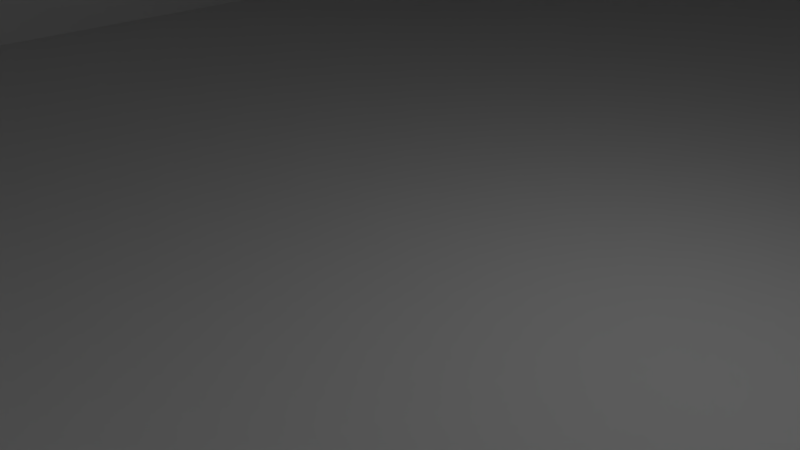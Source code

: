 # Source: room.blend  (saved by Blender 2.76.0; exported with 4.5.12 LTS)
import bpy
from mathutils import Matrix  # noqa: F401  (used for matrix-valued properties, if any)

bpy.ops.wm.read_factory_settings(use_empty=True)
scene = bpy.context.scene
scene.name = 'Scene'

# ---- collections
col_collection_1 = bpy.data.collections.new('Collection 1'); scene.collection.children.link(col_collection_1)

# ---- materials (node trees are filled in below, after node groups)
mat_wall = bpy.data.materials.new('Wall')
mat_wall.alpha_threshold = 0.0
mat_wall.use_transparent_shadow = False
mat_wall.specular_color = (0.5, 0.5, 0.5)
mat_wall.roughness = 0.5
mat_ceiling = bpy.data.materials.new('Ceiling')
mat_ceiling.alpha_threshold = 0.0
mat_ceiling.use_transparent_shadow = False
mat_ceiling.roughness = 0.5
mat_floor = bpy.data.materials.new('Floor')
mat_floor.alpha_threshold = 0.0
mat_floor.use_transparent_shadow = False
mat_floor.roughness = 0.5

# ---- material node trees

# ---- world
world_world = bpy.data.worlds.new('World'); scene.world = world_world
world_world.color = (0.05088, 0.05088, 0.05088)
world_world.use_sun_shadow = False
world_world.sun_shadow_jitter_overblur = 0.0
world_world.cycles.sampling_method = 'MANUAL'
world_world.cycles.sample_map_resolution = 256

# ---- cameras
cam_camera_001 = bpy.data.cameras.new('Camera.001')
cam_camera_001.clip_end = 100.0
cam_camera_001.lens = 35.0
cam_camera_001.sensor_width = 32.0
cam_camera_001.sensor_height = 18.0
cam_camera_001.dof.focus_distance = 0.0
cam_camera_001.dof.aperture_fstop = 128.0
cam_camera_001.dof.aperture_blades = 6
cam_camera = bpy.data.cameras.new('Camera')
cam_camera.clip_end = 100.0
cam_camera.lens = 35.0
cam_camera.sensor_width = 32.0
cam_camera.sensor_height = 18.0
cam_camera.ortho_scale = 7.314
cam_camera.dof.focus_distance = 0.0
cam_camera.dof.aperture_fstop = 128.0

# ---- lights
light_lamp_001 = bpy.data.lights.new('Lamp.001', 'POINT')
light_lamp_001.transmission_factor = 0.0
light_lamp_001.cutoff_distance = 30.0
light_lamp_001.energy = 100.0
light_lamp_001.shadow_buffer_clip_start = 1.001
light_lamp_001.shadow_soft_size = 0.1
light_lamp_001.shadow_maximum_resolution = 0.006
light_lamp_001.use_absolute_resolution = True
light_lamp_001.cycles.use_multiple_importance_sampling = False
light_lamp = bpy.data.lights.new('Lamp', 'POINT')
light_lamp.transmission_factor = 0.0
light_lamp.cutoff_distance = 30.0
light_lamp.energy = 100.0
light_lamp.shadow_buffer_clip_start = 1.001
light_lamp.shadow_soft_size = 0.1
light_lamp.shadow_maximum_resolution = 0.006
light_lamp.use_absolute_resolution = True
light_lamp.cycles.use_multiple_importance_sampling = False

# ---- meshes
me_cube_001 = bpy.data.meshes.new('Cube.001')
me_cube_001.from_pydata([(1.0, 1.0, -0.1), (1.0, -1.0, -0.1), (-1.0, -1.0, -0.1), (-1.0, 1.0, -0.1), (1.0, 1.0, 1.494), (-1.0, 1.0, 1.494), (1.0, -1.0, 1.494), (-1.0, -1.0, 1.494), (0.9333, 0.95, 0.0), (-0.9333, 0.95, 0.0), (-0.9333, -0.95, 0.0), (0.9333, -0.95, 0.0), (0.9333, 0.95, 1.394), (-0.9333, 0.95, 1.394), (0.9333, -0.95, 1.394), (-0.9333, -0.95, 1.394), (-0.3, -1.0, 1.217), (-0.3, -0.95, 1.217), (-0.2987, -1.0, 1.236), (-0.2987, -0.95, 1.236), (-0.1667, -1.0, 1.217), (-0.1667, -0.95, 1.217), (-0.1679, -1.0, 1.236), (-0.1679, -0.95, 1.236), (-0.3, -1.0, 0.9474), (-0.3, -0.95, 0.9474), (-0.1667, -1.0, 0.9474), (-0.1667, -0.95, 0.9474), (-0.1717, -1.0, 1.255), (-0.1717, -0.95, 1.255), (-0.2949, -1.0, 1.255), (-0.2949, -0.95, 1.255), (-0.2888, -1.0, 1.272), (-0.2888, -0.95, 1.272), (-0.1779, -1.0, 1.272), (-0.1779, -0.95, 1.272), (-0.1862, -1.0, 1.287), (-0.1862, -0.95, 1.287), (-0.1963, -1.0, 1.3), (-0.1963, -0.95, 1.3), (-0.2805, -1.0, 1.287), (-0.2805, -0.95, 1.287), (-0.2078, -1.0, 1.309), (-0.2078, -0.95, 1.309), (-0.2588, -1.0, 1.309), (-0.2588, -0.95, 1.309), (-0.2704, -1.0, 1.3), (-0.2704, -0.95, 1.3), (-0.2333, -1.0, 1.317), (-0.2333, -0.95, 1.317), (-0.2203, -1.0, 1.315), (-0.2203, -0.95, 1.315), (-0.2463, -1.0, 1.315), (-0.2463, -0.95, 1.315), (0.1667, -0.95, 1.217), (0.1667, -1.0, 1.217), (0.1679, -0.95, 1.236), (0.1679, -1.0, 1.236), (0.3, -0.95, 1.217), (0.3, -1.0, 1.217), (0.2987, -0.95, 1.236), (0.2987, -1.0, 1.236), (0.1667, -0.95, 0.9474), (0.1667, -1.0, 0.9474), (0.3, -0.95, 0.9474), (0.3, -1.0, 0.9474), (0.2949, -0.95, 1.255), (0.2949, -1.0, 1.255), (0.1717, -0.95, 1.255), (0.1717, -1.0, 1.255), (0.1779, -0.95, 1.272), (0.1779, -1.0, 1.272), (0.2888, -0.95, 1.272), (0.2888, -1.0, 1.272), (0.2805, -0.95, 1.287), (0.2805, -1.0, 1.287), (0.2704, -1.0, 1.3), (0.2704, -0.95, 1.3), (0.1862, -1.0, 1.287), (0.1862, -0.95, 1.287), (0.1779, -0.95, 1.272), (0.2795, -0.95, 1.289), (0.2588, -1.0, 1.309), (0.2588, -0.95, 1.309), (0.2078, -1.0, 1.309), (0.2019, -1.0, 1.304), (0.2078, -0.95, 1.309), (0.1963, -1.0, 1.3), (0.1963, -0.95, 1.3), (0.2333, -1.0, 1.317), (0.2333, -0.95, 1.317), (0.2463, -1.0, 1.315), (0.2463, -0.95, 1.315), (0.2203, -1.0, 1.315), (0.2203, -0.95, 1.315), (0.246, -1.0, 1.315)], [], [(1, 2, 3), (0, 3, 5), (4, 6, 1), (26, 24, 2), (2, 7, 5), (5, 7, 6), (8, 9, 10), (13, 9, 8), (11, 14, 12), (10, 62, 11), (10, 9, 13), (14, 15, 13), (53, 52, 44), (49, 48, 52), (45, 44, 46), (32, 30, 31), (40, 32, 33), (27, 26, 20), (50, 48, 49), (38, 42, 43), (43, 42, 50), (20, 22, 23), (22, 28, 29), (36, 38, 39), (27, 25, 24), (18, 16, 17), (25, 17, 16), (86, 43, 51), (48, 50, 93), (29, 28, 34), (30, 18, 19), (35, 34, 36), (47, 46, 40), (94, 93, 84), (89, 93, 94), (85, 87, 88), (70, 71, 69), (71, 70, 80), (64, 65, 59), (95, 89, 90), (76, 82, 83), (82, 91, 92), (59, 61, 60), (61, 67, 66), (76, 77, 81), (65, 64, 62), (57, 55, 54), (62, 54, 55), (66, 67, 73), (69, 57, 56), (72, 73, 75), (88, 87, 78), (0, 1, 3), (4, 0, 5), (0, 4, 1), (2, 1, 26), (6, 95, 91), (87, 85, 20), (6, 91, 82), (78, 87, 20), (6, 82, 76), (71, 78, 20), (6, 76, 75), (69, 71, 20), (6, 75, 73), (57, 69, 20), (6, 73, 67), (55, 57, 20), (6, 67, 61), (63, 55, 20), (6, 61, 59), (63, 20, 26), (6, 59, 65), (65, 63, 1), (24, 7, 2), (63, 26, 1), (1, 6, 65), (3, 2, 5), (4, 5, 6), (11, 8, 10), (12, 13, 8), (8, 11, 12), (14, 11, 64), (10, 15, 25), (27, 21, 54), (10, 25, 27), (74, 81, 14), (10, 27, 62), (72, 74, 14), (21, 80, 70), (66, 72, 14), (21, 70, 68), (60, 66, 14), (21, 68, 56), (58, 60, 14), (21, 56, 54), (64, 58, 14), (27, 54, 62), (64, 11, 62), (15, 10, 13), (12, 14, 13), (45, 53, 44), (53, 49, 52), (47, 45, 46), (33, 32, 31), (41, 40, 33), (21, 27, 20), (51, 50, 49), (39, 38, 43), (51, 43, 50), (21, 20, 23), (23, 22, 29), (37, 36, 39), (26, 27, 24), (19, 18, 17), (24, 25, 16), (14, 81, 77), (17, 25, 15), (14, 77, 83), (19, 17, 15), (14, 83, 92), (31, 19, 15), (14, 92, 90), (33, 31, 15), (15, 14, 90), (79, 80, 35), (15, 90, 49), (88, 79, 37), (90, 94, 49), (86, 88, 39), (41, 33, 15), (80, 21, 23), (47, 41, 15), (80, 23, 29), (45, 47, 15), (80, 29, 35), (53, 45, 15), (79, 35, 37), (49, 53, 15), (88, 37, 39), (49, 94, 51), (86, 39, 43), (51, 94, 86), (7, 24, 16), (89, 95, 6), (7, 16, 18), (89, 6, 7), (20, 85, 22), (93, 89, 48), (85, 28, 22), (7, 18, 30), (85, 34, 28), (7, 30, 32), (85, 36, 34), (7, 32, 40), (85, 38, 36), (7, 40, 46), (85, 42, 38), (7, 46, 44), (85, 84, 42), (7, 44, 52), (42, 84, 93), (7, 52, 48), (50, 42, 93), (7, 48, 89), (35, 29, 34), (31, 30, 19), (37, 35, 36), (41, 47, 40), (86, 94, 84), (90, 89, 94), (88, 86, 85), (84, 85, 86), (68, 70, 69), (80, 79, 78), (78, 71, 80), (58, 64, 59), (90, 92, 95), (91, 95, 92), (77, 76, 83), (83, 82, 92), (58, 59, 60), (60, 61, 66), (81, 74, 75), (75, 76, 81), (63, 65, 62), (56, 57, 54), (63, 62, 55), (72, 66, 73), (68, 69, 56), (74, 72, 75), (79, 88, 78)])
me_cube_001.polygons.foreach_set('material_index', [2, 0, 0, 0, 0, 1, 2, 0, 0, 0, 0, 1, 0, 0, 0, 0, 0, 0, 0, 0, 0, 0, 0, 0, 0, 0, 0, 0, 0, 0, 0, 0, 0, 0, 0, 0, 0, 0, 0, 0, 0, 0, 0, 0, 0, 0, 0, 0, 0, 0, 0, 0, 2, 0, 0, 0, 0, 0, 0, 0, 0, 0, 0, 0, 0, 0, 0, 0, 0, 0, 0, 0, 0, 0, 0, 0, 0, 0, 1, 2, 0, 0, 0, 0, 0, 0, 0, 0, 0, 0, 0, 0, 0, 0, 0, 0, 0, 0, 0, 0, 1, 0, 0, 0, 0, 0, 0, 0, 0, 0, 0, 0, 0, 0, 0, 0, 0, 0, 0, 0, 0, 0, 0, 0, 0, 0, 0, 0, 0, 0, 0, 0, 0, 0, 0, 0, 0, 0, 0, 0, 0, 0, 0, 0, 0, 0, 0, 0, 0, 0, 0, 0, 0, 0, 0, 0, 0, 0, 0, 0, 0, 0, 0, 0, 0, 0, 0, 0, 0, 0, 0, 0, 0, 0, 0, 0, 0, 0, 0, 0, 0, 0, 0, 0, 0, 0, 0, 0, 0, 0, 0, 0])
_uv = me_cube_001.uv_layers.new(name='Cube-mesh-map-0')
_uv.uv.foreach_set('vector', [-1.75, 1.922, -1.75, -1.259, 2.75, -1.259, 0.9999, 0.5636, 7.535e-05, 0.5636, 7.507e-05, 7.523e-05, 1.496e-07, 0.7072, 0.0, 0.0, 1.0, 2.951e-07, 0.4569, 0.5833, 0.3964, 0.5833, 0.07885, -0.02145, 7.507e-05, 0.5636, 7.516e-05, 7.507e-05, 0.9999, 7.516e-05, -1.999, 3.0, -2.0, -1.999, 2.999, -1.999, -1.79, 1.951, -1.79, -1.231, 2.79, -1.231, 3.652, 2.103, 3.652, -0.3297, 6.531, -0.3297, -3.121, -0.3242, -3.121, 2.111, -0.6505, 2.111, 1.604, -0.3292, 0.2769, 1.331, -0.6484, -0.3292, 1.607, -0.3307, 3.652, -0.3307, 3.652, 2.109, -2.0, 2.912, -2.0, -2.0, 3.0, -2.0, 0.7753, 1.975, 0.7753, 1.975, 0.7904, 1.965, 0.7596, 1.978, 0.7596, 1.978, 0.7753, 1.975, 0.7904, 1.965, 0.7904, 1.965, 0.8043, 1.949, 0.8265, 1.9, 0.834, 1.87, 0.834, 1.87, 0.8165, 1.927, 0.8265, 1.9, 0.8265, 1.9, 0.6792, 1.331, 0.6792, 1.331, 0.6792, 1.803, 0.7439, 1.975, 0.7596, 1.978, 0.7596, 1.978, 0.7149, 1.949, 0.7288, 1.965, 0.7288, 1.965, 0.7288, 1.965, 0.7288, 1.965, 0.7439, 1.975, 0.6792, 1.803, 0.6807, 1.837, 0.6807, 1.837, 0.6807, 1.837, 0.6853, 1.87, 0.6853, 1.87, 0.7027, 1.927, 0.7149, 1.949, 0.7149, 1.949, 0.6792, 1.331, 0.8401, 1.331, 0.8401, 1.331, 0.8386, 1.837, 0.8401, 1.803, 0.8401, 1.803, 0.8401, 1.331, 0.8401, 1.803, 0.8401, 1.803, 0.2272, 1.965, 0.7288, 1.965, 0.7439, 1.975, 0.4266, 0.7966, 0.4325, 0.7955, 0.6324, 0.7955, 0.6853, 1.87, 0.6853, 1.87, 0.6927, 1.9, 0.834, 1.87, 0.8386, 1.837, 0.8386, 1.837, 0.6927, 1.9, 0.6927, 1.9, 0.7027, 1.927, 0.8043, 1.949, 0.8043, 1.949, 0.8165, 1.927, 0.2121, 1.975, 0.2121, 1.975, 0.2272, 1.965, 0.1964, 1.978, 0.2121, 1.975, 0.2121, 1.975, 0.2343, 1.957, 0.2411, 1.949, 0.2411, 1.949, 0.2633, 1.9, 0.2633, 1.9, 0.2708, 1.87, 0.7939, 0.09549, 0.2061, 0.09549, 0.02447, 0.6545, 0.116, 1.331, 0.116, 1.331, 0.116, 1.803, 0.1812, 1.975, 0.1964, 1.978, 0.1964, 1.978, 0.1517, 1.949, 0.1656, 1.965, 0.1656, 1.965, 0.1656, 1.965, 0.1807, 1.975, 0.1807, 1.975, 0.116, 1.803, 0.1175, 1.837, 0.1175, 1.837, 0.1175, 1.837, 0.1221, 1.87, 0.1221, 1.87, 0.1517, 1.949, 0.1517, 1.949, 0.1408, 1.929, 0.116, 1.331, 0.116, 1.331, 0.2769, 1.331, 0.2753, 1.837, 0.2769, 1.803, 0.2769, 1.803, 0.2769, 1.331, 0.2769, 1.803, 0.2769, 1.803, 0.1221, 1.87, 0.1221, 1.87, 0.1295, 1.9, 0.2708, 1.87, 0.2753, 1.837, 0.2753, 1.837, 0.1295, 1.9, 0.1295, 1.9, 0.1395, 1.927, 0.2411, 1.949, 0.2411, 1.949, 0.2533, 1.927, 2.75, 1.922, -1.75, 1.922, 2.75, -1.259, 0.9999, 7.507e-05, 0.9999, 0.5636, 7.507e-05, 7.523e-05, 1.0, 0.7072, 1.496e-07, 0.7072, 1.0, 2.951e-07, 0.07885, -0.02145, 0.9861, -0.02145, 0.4569, 0.5833, 0.6243, 0.9843, 0.7409, 0.9382, 0.8423, 0.8645, 0.6215, 0.7868, 0.6241, 0.7894, 0.4569, 0.7388, 0.9861, 0.899, 0.6442, 0.7955, 0.6499, 0.7922, 0.6169, 0.7797, 0.6215, 0.7868, 0.4569, 0.7388, 0.9861, 0.899, 0.6499, 0.7922, 0.6551, 0.7868, 0.6132, 0.7709, 0.6169, 0.7797, 0.4569, 0.7388, 0.9861, 0.899, 0.6551, 0.7868, 0.6597, 0.7797, 0.6104, 0.7609, 0.6132, 0.7709, 0.4569, 0.7388, 0.9861, 0.899, 0.6597, 0.7797, 0.6635, 0.7709, 0.6087, 0.7501, 0.6104, 0.7609, 0.4569, 0.7388, 0.9861, 0.899, 0.6635, 0.7709, 0.6663, 0.7609, 0.6081, 0.7388, 0.6087, 0.7501, 0.4569, 0.7388, 0.9861, 0.899, 0.6663, 0.7609, 0.668, 0.7501, 0.6081, 0.5833, 0.6081, 0.7388, 0.4569, 0.7388, 0.9861, 0.899, 0.668, 0.7501, 0.6686, 0.7388, 0.6081, 0.5833, 0.4569, 0.7388, 0.4569, 0.5833, 0.9861, 0.899, 0.6686, 0.7388, 0.6686, 0.5833, 0.6686, 0.5833, 0.6081, 0.5833, 0.9861, -0.02145, 0.3964, 0.5833, 0.07885, 0.899, 0.07885, -0.02145, 0.6081, 0.5833, 0.4569, 0.5833, 0.9861, -0.02145, 0.9861, -0.02145, 0.9861, 0.899, 0.6686, 0.5833, 0.9999, 0.5636, 7.507e-05, 0.5636, 0.9999, 7.516e-05, 3.0, 3.0, -1.999, 3.0, 2.999, -1.999, 2.79, 1.951, -1.79, 1.951, 2.79, -1.231, 6.531, 2.103, 3.652, 2.103, 6.531, -0.3297, -0.6505, -0.3242, -3.121, -0.3242, -0.6505, 2.111, -0.6484, 2.114, -0.6484, -0.3292, 0.116, 1.331, 1.604, -0.3292, 1.604, 2.114, 0.8401, 1.331, 0.6792, 1.331, 0.6792, 1.803, 0.2769, 1.803, 1.604, -0.3292, 0.8401, 1.331, 0.6792, 1.331, 0.1077, 0.9593, 0.1079, 0.9596, 0.0035, 0.9812, 1.604, -0.3292, 0.6792, 1.331, 0.2769, 1.331, 0.1295, 1.9, 0.1395, 1.927, -0.6484, 2.114, 0.1791, 0.9448, 0.1241, 0.9562, 0.1241, 0.9562, 0.1221, 1.87, 0.1295, 1.9, -0.6484, 2.114, 0.6792, 1.803, 0.2633, 1.9, 0.2708, 1.87, 0.1175, 1.837, 0.1221, 1.87, -0.6484, 2.114, 0.6792, 1.803, 0.2708, 1.87, 0.2753, 1.837, 0.116, 1.803, 0.1175, 1.837, -0.6484, 2.114, 0.6792, 1.803, 0.2753, 1.837, 0.2769, 1.803, 0.116, 1.331, 0.116, 1.803, -0.6484, 2.114, 0.6792, 1.331, 0.2769, 1.803, 0.2769, 1.331, 0.116, 1.331, -0.6484, -0.3292, 0.2769, 1.331, 1.607, 2.109, 1.607, -0.3307, 3.652, 2.109, 3.0, 2.912, -2.0, 2.912, 3.0, -2.0, 0.7904, 1.965, 0.7753, 1.975, 0.7904, 1.965, 0.7753, 1.975, 0.7596, 1.978, 0.7753, 1.975, 0.8043, 1.949, 0.7904, 1.965, 0.8043, 1.949, 0.8265, 1.9, 0.8265, 1.9, 0.834, 1.87, 0.8165, 1.927, 0.8165, 1.927, 0.8265, 1.9, 0.6792, 1.803, 0.6792, 1.331, 0.6792, 1.803, 0.7439, 1.975, 0.7439, 1.975, 0.7596, 1.978, 0.7149, 1.949, 0.7149, 1.949, 0.7288, 1.965, 0.7439, 1.975, 0.7288, 1.965, 0.7439, 1.975, 0.6792, 1.803, 0.6792, 1.803, 0.6807, 1.837, 0.6807, 1.837, 0.6807, 1.837, 0.6853, 1.87, 0.7027, 1.927, 0.7027, 1.927, 0.7149, 1.949, 0.6792, 1.331, 0.6792, 1.331, 0.8401, 1.331, 0.8386, 1.837, 0.8386, 1.837, 0.8401, 1.803, 0.8401, 1.331, 0.8401, 1.331, 0.8401, 1.803, -0.6484, 2.114, 0.1408, 1.929, 0.1517, 1.949, 0.8401, 1.803, 0.8401, 1.331, 1.604, 2.114, -0.6484, 2.114, 0.1517, 1.949, 0.1656, 1.965, 0.8386, 1.837, 0.8401, 1.803, 1.604, 2.114, -0.6484, 2.114, 0.1656, 1.965, 0.1807, 1.975, 0.834, 1.87, 0.8386, 1.837, 1.604, 2.114, 1.013, 0.2583, 0.6355, 0.2275, 0.6283, 0.2282, 0.8265, 1.9, 0.834, 1.87, 1.604, 2.114, 1.604, 2.114, -0.6484, 2.114, 0.1964, 1.978, 0.2533, 1.927, 0.2633, 1.9, 0.6927, 1.9, 1.604, 2.114, 0.1964, 1.978, 0.7596, 1.978, 0.2411, 1.949, 0.2533, 1.927, 0.7027, 1.927, 0.0768, 1.006, 0.07909, 1.005, 0.1588, 1.006, 0.2272, 1.965, 0.2411, 1.949, 0.7149, 1.949, 0.8165, 1.927, 0.8265, 1.9, 1.604, 2.114, 0.2633, 1.9, 0.6792, 1.803, 0.6807, 1.837, 0.8043, 1.949, 0.8165, 1.927, 1.604, 2.114, 0.2633, 1.9, 0.6807, 1.837, 0.6853, 1.87, 0.7904, 1.965, 0.8043, 1.949, 1.604, 2.114, 0.2633, 1.9, 0.6853, 1.87, 0.6927, 1.9, 0.7753, 1.975, 0.7904, 1.965, 1.604, 2.114, 0.2533, 1.927, 0.6927, 1.9, 0.7027, 1.927, 0.7596, 1.978, 0.7753, 1.975, 1.604, 2.114, 0.2411, 1.949, 0.7027, 1.927, 0.7149, 1.949, 0.1898, 0.965, 0.1174, 0.9649, 0.1878, 0.9647, 0.2272, 1.965, 0.7149, 1.949, 0.7288, 1.965, 0.7439, 1.975, 0.2121, 1.975, 0.2272, 1.965, 0.07885, 0.899, 0.3964, 0.5833, 0.3964, 0.7388, 0.6383, 0.7966, 0.6441, 0.7955, 0.9861, 0.899, 0.07885, 0.899, 0.3964, 0.7388, 0.397, 0.7501, 0.6383, 0.7966, 0.9861, 0.899, 0.07885, 0.899, 0.4569, 0.7388, 0.6241, 0.7894, 0.4563, 0.7501, 0.6324, 0.7955, 0.6383, 0.7966, 0.4266, 0.7966, 0.6241, 0.7894, 0.4546, 0.7609, 0.4563, 0.7501, 0.07885, 0.899, 0.397, 0.7501, 0.3987, 0.7609, 0.6241, 0.7894, 0.4518, 0.7709, 0.4546, 0.7609, 0.07885, 0.899, 0.3987, 0.7609, 0.4015, 0.7709, 0.6241, 0.7894, 0.448, 0.7797, 0.4518, 0.7709, 0.07885, 0.899, 0.4015, 0.7709, 0.4052, 0.7797, 0.6241, 0.7894, 0.4434, 0.7868, 0.448, 0.7797, 0.07885, 0.899, 0.4052, 0.7797, 0.4098, 0.7868, 0.6241, 0.7894, 0.4382, 0.7922, 0.4434, 0.7868, 0.07885, 0.899, 0.4098, 0.7868, 0.4151, 0.7922, 0.6241, 0.7894, 0.6268, 0.7922, 0.4382, 0.7922, 0.07885, 0.899, 0.4151, 0.7922, 0.4207, 0.7955, 0.4382, 0.7922, 0.6268, 0.7922, 0.6324, 0.7955, 0.07885, 0.899, 0.4207, 0.7955, 0.4266, 0.7966, 0.4325, 0.7955, 0.4382, 0.7922, 0.6324, 0.7955, 0.07885, 0.899, 0.4266, 0.7966, 0.6383, 0.7966, 0.6927, 1.9, 0.6853, 1.87, 0.6927, 1.9, 0.834, 1.87, 0.834, 1.87, 0.8386, 1.837, 0.7027, 1.927, 0.6927, 1.9, 0.7027, 1.927, 0.8165, 1.927, 0.8043, 1.949, 0.8165, 1.927, 0.2272, 1.965, 0.2121, 1.975, 0.2272, 1.965, 0.1964, 1.978, 0.1964, 1.978, 0.2121, 1.975, 0.2411, 1.949, 0.2272, 1.965, 0.2343, 1.957, 0.2272, 1.965, 0.2343, 1.957, 0.2272, 1.965, 0.2708, 1.87, 0.2633, 1.9, 0.2708, 1.87, 0.2633, 1.9, 0.2533, 1.927, 0.2533, 1.927, 0.2533, 1.927, 0.2633, 1.9, 0.2633, 1.9, 0.116, 1.803, 0.116, 1.331, 0.116, 1.803, 0.1964, 1.978, 0.1807, 1.975, 0.1812, 1.975, 0.9755, 0.6545, 0.7939, 0.09549, 0.5, 1.0, 0.1517, 1.949, 0.1517, 1.949, 0.1656, 1.965, 0.1656, 1.965, 0.1656, 1.965, 0.1807, 1.975, 0.116, 1.803, 0.116, 1.803, 0.1175, 1.837, 0.1175, 1.837, 0.1175, 1.837, 0.1221, 1.87, 0.02447, 0.6545, 0.5, 1.0, 0.9755, 0.6545, 0.1395, 1.927, 0.1517, 1.949, 0.1408, 1.929, 0.2769, 1.331, 0.116, 1.331, 0.2769, 1.331, 0.2753, 1.837, 0.2753, 1.837, 0.2769, 1.803, 0.2769, 1.331, 0.2769, 1.331, 0.2769, 1.803, 0.1295, 1.9, 0.1221, 1.87, 0.1295, 1.9, 0.2708, 1.87, 0.2708, 1.87, 0.2753, 1.837, 0.1395, 1.927, 0.1295, 1.9, 0.1395, 1.927, 0.2533, 1.927, 0.2411, 1.949, 0.2533, 1.927])
me_cube_001.materials.append(mat_wall)
me_cube_001.materials.append(mat_ceiling)
me_cube_001.materials.append(mat_floor)
me_cube_001.use_remesh_preserve_volume = False
me_cube_001.use_remesh_preserve_attributes = False
me_cube_001.use_mirror_vertex_groups = False
me_cube_001.update()

# ---- objects
ob_lamp_001 = bpy.data.objects.new('Lamp.001', light_lamp_001)
ob_camera_001 = bpy.data.objects.new('Camera.001', cam_camera_001)
ob_room = bpy.data.objects.new('Room', me_cube_001)
ob_lamp = bpy.data.objects.new('Lamp', light_lamp)
ob_camera = bpy.data.objects.new('Camera', cam_camera)

# ---- transforms, parenting, visibility, modifiers, constraints
ob_lamp_001.location = (4.519, -7.011, 10.48)
ob_lamp_001.rotation_euler = (0.6503, 0.05522, 1.866)
ob_lamp_001.lineart.crease_threshold = 0.0
ob_camera_001.location = (7.481, -6.508, 5.344)
ob_camera_001.rotation_euler = (1.109, 0.01082, 0.8149)
ob_camera_001.lineart.crease_threshold = 0.0
ob_room.location = (0.0, 0.0, 0.0)
ob_room.scale = (15.0, 20.0, 10.0)
ob_room.lineart.crease_threshold = 0.0
ob_lamp.location = (4.076, 1.005, 5.904)
ob_lamp.rotation_euler = (0.6503, 0.05522, 1.866)
ob_lamp.lock_rotations_4d = False
ob_lamp.empty_display_type = 'ARROWS'
ob_lamp.color = (0.0, 0.0, 0.0, 0.0)
ob_lamp.lineart.crease_threshold = 0.0
ob_camera.location = (7.481, -6.508, 5.344)
ob_camera.rotation_euler = (1.109, 0.01082, 0.8149)
ob_camera.lock_rotations_4d = False
ob_camera.empty_display_type = 'ARROWS'
ob_camera.color = (0.0, 0.0, 0.0, 0.0)
ob_camera.display_type = 'WIRE'
ob_camera.lineart.crease_threshold = 0.0

# ---- collection membership
col_collection_1.objects.link(ob_lamp_001)
col_collection_1.objects.link(ob_camera_001)
col_collection_1.objects.link(ob_room)
col_collection_1.objects.link(ob_lamp)
col_collection_1.objects.link(ob_camera)

# ---- scene / render settings (as saved in the file)
scene.camera = ob_camera
scene.frame_start = 1; scene.frame_end = 250; scene.frame_set(43)
scene.render.engine = 'BLENDER_EEVEE_NEXT'
scene.render.resolution_percentage = 50
scene.render.dither_intensity = 0.0
scene.cycles.use_denoising = False
scene.cycles.samples = 10
scene.cycles.sampling_pattern = 'TABULATED_SOBOL'
scene.cycles.light_sampling_threshold = 0.0
scene.cycles.use_adaptive_sampling = False
scene.cycles.use_light_tree = False
scene.cycles.blur_glossy = 0.0
scene.cycles.pixel_filter_type = 'GAUSSIAN'
scene.cycles.sample_clamp_indirect = 0.0
scene.view_settings.view_transform = 'Standard'
bpy.context.view_layer.update()
